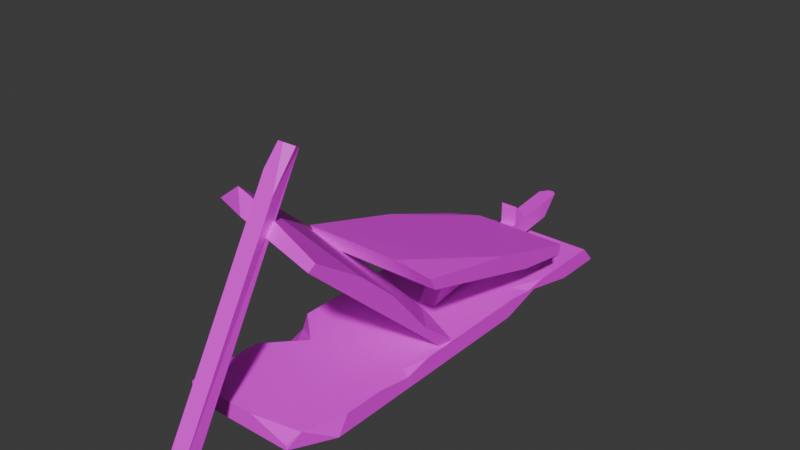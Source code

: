# Source: WoodHolderBroken.blend  (saved by Blender 4.2.66; exported with 4.5.12 LTS)
import bpy
from mathutils import Matrix  # noqa: F401  (used for matrix-valued properties, if any)

bpy.ops.wm.read_factory_settings(use_empty=True)
scene = bpy.context.scene
scene.name = 'Scene'

# ---- collections
col_collection = bpy.data.collections.new('Collection'); scene.collection.children.link(col_collection)

# ---- images (referenced by path relative to the original .blend; pixels are not part of the script)
import os
ASSET_DIR = os.environ.get("B2B_ASSET_DIR", "")  # directory of the original .blend (textures are referenced by path, not embedded)
HERE = os.path.dirname(os.path.abspath(__file__))  # packed textures are extracted next to this script under _unpacked/

def load_image(name, relpath, width, height, colorspace="sRGB"):
    """Load a texture the original file referenced (path relative to the .blend, or extracted next to this script)."""
    p = next((c for c in (os.path.join(HERE, relpath), os.path.join(ASSET_DIR, relpath)) if relpath and os.path.exists(c)), "")
    if p:
        img = bpy.data.images.load(p, check_existing=True)
        img.name = name
    else:  # same state as the original file: an image datablock whose file is absent (Cycles renders it pink)
        img = bpy.data.images.new(name, width, height)
        img.source = "FILE"
        img.filepath = "//" + (relpath or name)
    img.colorspace_settings.name = colorspace
    return img
img_texturepalette_png = load_image('TexturePalette.png', 'TexturePalette.png', 1024, 1024, 'sRGB')

# ---- materials (node trees are filled in below, after node groups)
mat_material = bpy.data.materials.new('Material')
mat_material.alpha_threshold = 0.0
mat_material.use_transparent_shadow = False
mat_material.roughness = 0.5
mat_material.line_color = (0.0, 0.0, 0.0, 1.0)

# ---- material node trees
mat_material.use_nodes = True; mat_material.node_tree.nodes.clear()
_N = mat_material.node_tree.nodes; _L = mat_material.node_tree.links
n0 = _N.new('ShaderNodeOutputMaterial'); n0.name = 'Material Output'; n0.location = (300, 300)
n1 = _N.new('ShaderNodeBsdfPrincipled'); n1.name = 'Principled BSDF'; n1.location = (10, 300)
n1.inputs[3].default_value = 1.45
n2 = _N.new('ShaderNodeTexImage'); n2.name = 'Image Texture'; n2.location = (-280, 280)
n2.image = img_texturepalette_png
_L.new(n1.outputs[0], n0.inputs[0])
_L.new(n2.outputs[0], n1.inputs[0])
n0.is_active_output = True

# ---- world
world_world = bpy.data.worlds.new('World'); scene.world = world_world
world_world.use_nodes = True; world_world.node_tree.nodes.clear()
_N = world_world.node_tree.nodes; _L = world_world.node_tree.links
n0 = _N.new('ShaderNodeOutputWorld'); n0.name = 'World Output'; n0.location = (300, 300)
n1 = _N.new('ShaderNodeBackground'); n1.name = 'Background'; n1.location = (10, 300)
n1.inputs[0].default_value = (0.05088, 0.05088, 0.05088, 1.0)
_L.new(n1.outputs[0], n0.inputs[0])
n0.is_active_output = True
world_world.color = (0.05088, 0.05088, 0.05088)
world_world.sun_shadow_jitter_overblur = 0.0

# ---- meshes
me_woodholder_cell_007 = bpy.data.meshes.new('WoodHolder_cell.007')
me_woodholder_cell_007.from_pydata([(-0.04062, 0.807, 0.05322), (-0.04062, 0.7257, 0.05322), (0.04062, 0.807, 0.05322), (-0.04062, 0.807, 0.2166), (0.04062, 0.807, 0.2165), (-0.04062, 0.7257, 0.3039), (0.04062, 0.7257, 0.3038), (0.04062, 0.7257, 0.05322), (0.04062, 0.807, 0.2165), (-0.04062, 0.807, 0.2166), (-0.04062, 0.7257, 0.3039), (0.04062, 0.7257, 0.3038), (-0.2404, 0.5709, 0.1939), (0.3758, 0.5936, 0.2734), (0.3758, -0.2849, 0.4379), (0.3758, 0.1351, 0.4041), (-0.07701, 0.5936, 0.2734), (-0.2404, 0.5833, 0.2373), (-0.2404, 0.1381, 0.4032), (0.3758, 0.3175, 0.2662), (0.3432, 0.5709, 0.1939), (0.3758, 0.5799, 0.2253), (-0.2404, -0.3246, 0.4493), (-0.2404, -0.3759, 0.5498), (-0.07524, -0.3758, 0.5496), (0.2123, -0.3739, 0.5459), (0.3758, -0.3284, 0.4566), (0.3756, -0.3558, 0.5105), (0.3758, -0.3246, 0.4493), (-0.2404, -0.3759, 0.5498), (-0.07524, -0.3758, 0.5496), (-0.2404, -0.3246, 0.4493), (0.2123, -0.3739, 0.5459), (0.3758, -0.3284, 0.4566), (0.3756, -0.3558, 0.5105), (0.3758, -0.3246, 0.4493), (0.2789, -0.9129, 0.7445), (0.1438, -0.1163, 0.1793), (0.3048, -0.4901, 0.4711), (0.2997, -0.2805, 0.2222), (-0.1414, -0.7882, 0.8724), (0.2881, -0.8854, 0.7751), (0.3011, -0.6654, 0.6295), (-0.1251, -0.8476, 0.8071), (-0.3214, -0.768, 0.7946), (-0.2984, -0.4827, 0.6453), (-0.2054, -0.7779, 0.8824), (-0.2776, -0.0747, 0.1593), (-0.3077, -0.1268, 0.215), (-0.3, -0.05441, 0.1891), (-0.3055, -0.02668, 0.1246), (-0.275, -0.1583, 0.347), (-0.2911, -0.1421, 0.3375), (-0.2951, -0.1657, 0.3365), (-0.293, -0.2303, 0.4172), (0.1701, -0.1017, 0.04924), (0.2971, -0.1223, 0.03851), (0.3058, -0.124, 0.09759), (0.2958, -0.1221, 0.02981), (-0.2887, -0.02806, 0.2345), (-0.1298, -0.05374, 0.2097), (0.1516, -0.09918, 0.1618), (0.2971, -0.1223, 0.03851), (0.2958, -0.1221, 0.02981), (0.1701, -0.1017, 0.04924), (-0.3055, -0.02668, 0.1246), (-0.2887, -0.02806, 0.2345), (0.3058, -0.124, 0.09759), (-0.1298, -0.05374, 0.2097), (0.1516, -0.09918, 0.1618), (-0.06108, 1.127, 0.1421), (-0.06373, 1.124, 0.1885), (-0.03022, 1.129, 0.144), (0.008264, 0.03483, 0.08938), (-0.001897, 0.1177, 0.1746), (0.0892, 0.03975, 0.09426), (0.07904, 0.1226, 0.1795), (0.02778, 1.007, 0.141), (0.01644, 1.108, 0.2271), (-0.003883, 1.126, 0.2268), (-0.03113, 1.125, 0.2252), (-0.06351, 1.088, 0.2214), (-0.001897, 0.1177, 0.1746), (0.008264, 0.03483, 0.08938), (0.0892, 0.03975, 0.09426), (0.07904, 0.1226, 0.1795), (-0.3081, -1.0, 0.0), (-0.3081, -0.5923, 2.041e-05), (-0.3081, -1.0, 0.08259), (0.2107, -1.0, 0.0), (0.2107, -1.0, 0.02249), (0.3081, -0.8158, 0.0), (0.3081, -0.7653, 0.08259), (0.3081, 0.2997, 0.0), (0.2532, -0.9575, 0.08259), (0.02762, -1.0, 0.08259), (0.3081, 0.5, 0.05721), (0.03417, 0.5, 0.0), (0.3081, 0.7598, 0.0), (0.3081, 1.0, 0.0), (-0.3081, 1.0, 0.0), (0.3081, 1.0, 0.008777), (0.3081, 0.9313, 0.08259), (-0.3081, 1.0, 0.009298), (-0.3081, 0.9782, 0.0327), (-0.1498, 0.9317, 0.08259), (-0.3081, 0.8133, 0.08259), (-0.3081, -0.3467, 0.08259), (-0.153, -0.487, 0.08259), (-0.3081, -0.3777, 0.01903), (-0.2219, -0.4946, 0.05533), (-0.3081, -0.3769, 1.888e-05), (-0.2918, -0.5, 2.292e-05), (-0.3081, -0.5996, 0.05366), (-0.3081, -0.6534, 0.08259), (0.3081, 0.5661, 0.08259), (0.2476, 0.4057, 0.08259), (0.3081, 0.455, 0.06812), (0.3081, 0.334, 0.08259), (0.3081, -0.2768, 0.08259), (0.3081, -0.4057, 0.05436), (0.2799, -0.4057, 0.08259), (0.3081, -0.5799, 0.08259), (0.3081, 1.0, 0.008777), (0.3081, 0.9313, 0.08259), (-0.3081, 1.0, 0.009298), (-0.3081, 0.9782, 0.0327), (-0.1498, 0.9317, 0.08259), (-0.04062, -1.367, 0.009762), (-0.04062, -1.297, -0.03065), (0.04062, -1.367, 0.009762), (-0.04062, -0.7962, 1.006), (-0.01798, -0.7399, 1.104), (-0.01798, -0.6694, 1.063), (-0.04062, -0.6972, 1.015), (0.007081, -0.6694, 1.063), (0.02467, -1.297, -0.03065), (0.02853, -0.6824, 1.071), (0.04062, -0.7109, 1.087), (0.04062, -1.311, -0.02272), (0.00715, -0.7399, 1.104), (0.04062, -0.835, 0.9381)], [], [(0, 1, 10, 9), (0, 2, 7, 1), (2, 0, 9, 8), (3, 5, 11, 4), (10, 1, 7, 6), (6, 7, 2, 8), (34, 32, 30, 29, 31, 35, 33), (28, 14, 26), (27, 15, 25), (26, 14, 19, 21, 13, 15, 27), (17, 18, 16), (23, 18, 17, 12, 22), (17, 16, 13, 21, 20, 12), (20, 21, 19), (25, 15, 13, 16, 18, 23, 24), (20, 19, 14, 28, 22, 12), (65, 47, 49), (65, 49, 48, 44, 45, 54, 53, 52, 66), (62, 39, 38, 42, 41, 36, 63), (61, 37, 39, 67), (67, 39, 62), (46, 43, 36, 41, 40), (39, 37, 38), (40, 41, 42), (46, 45, 44), (53, 54, 51), (43, 46, 44), (49, 47, 48), (46, 40, 42, 38, 37, 51, 54, 45), (59, 68, 69, 57, 56, 58, 64, 50), (47, 65, 55, 63, 36, 43, 44, 48), (51, 52, 53), (66, 52, 51, 37, 61, 60), (71, 70, 83, 82, 81), (71, 80, 79, 72, 70), (83, 70, 72, 77, 84), (85, 74, 73, 75), (84, 77, 78, 76), (79, 78, 77), (79, 77, 72), (76, 78, 79, 80, 81, 82), (71, 81, 80), (87, 86, 88, 114, 113), (100, 99, 98, 97, 93, 91, 89, 86, 87, 112, 111), (89, 90, 95, 88, 86), (94, 90, 89, 91), (92, 94, 91), (91, 93, 96, 98, 99, 123, 124, 115, 117, 118, 119, 120, 122, 92), (106, 107, 108, 114, 88, 95, 94, 92, 122, 121, 119, 118, 116, 115, 124, 105), (95, 90, 94), (97, 96, 93), (97, 98, 96), (99, 100, 125, 123), (101, 103, 126, 127, 102), (111, 109, 107, 106, 104, 125, 100), (104, 106, 105), (108, 107, 109, 110), (112, 110, 109, 111), (110, 112, 87, 113), (114, 108, 110, 113), (116, 117, 115), (116, 118, 117), (119, 121, 120), (121, 122, 120), (129, 128, 131, 134), (129, 136, 139, 130, 128), (131, 128, 130, 141, 140, 132), (131, 132, 133), (134, 131, 133), (135, 136, 129, 134, 133), (137, 135, 133, 132, 140, 138), (136, 135, 137, 139), (139, 137, 138, 141, 130), (141, 138, 140)])
_k = set([(3, 4), (3, 5), (4, 11), (5, 11), (6, 8), (6, 10), (8, 9), (9, 10), (22, 23), (22, 28), (23, 24), (24, 25), (25, 27), (26, 27), (26, 28), (29, 30), (29, 31), (30, 32), (31, 35), (32, 34), (33, 34), (33, 35), (50, 59), (50, 64), (55, 63), (55, 65), (56, 57), (56, 58), (57, 69), (58, 64), (59, 68), (60, 61), (60, 66), (61, 67), (62, 63), (62, 67), (65, 66), (68, 69), (73, 74), (73, 75), (74, 85), (75, 85), (76, 82), (76, 84), (82, 83), (83, 84), (101, 102), (101, 103), (102, 127), (103, 126), (104, 105), (104, 125), (105, 124), (123, 124), (123, 125), (126, 127)])
me_woodholder_cell_007.attributes.new('sharp_edge', 'BOOLEAN', 'EDGE').data.foreach_set('value', [ (min(e.vertices), max(e.vertices)) in _k for e in me_woodholder_cell_007.edges])
_uv = me_woodholder_cell_007.uv_layers.new(name='UVMap')
_uv.uv.foreach_set('vector', [0.4732, 0.6015, 0.4725, 0.6015, 0.4725, 0.5992, 0.4732, 0.6, 0.4509, 0.6081, 0.4516, 0.6081, 0.4516, 0.6088, 0.4509, 0.6088, 0.4746, 0.6128, 0.4739, 0.6128, 0.4739, 0.6113, 0.4746, 0.6113, 0.8377, 0.3794, 0.8349, 0.3766, 0.84, 0.3766, 0.8428, 0.3794, 0.4739, 0.5992, 0.4739, 0.6015, 0.4732, 0.6015, 0.4732, 0.5992, 0.4754, 0.6104, 0.4754, 0.6126, 0.4746, 0.6126, 0.4746, 0.6112, 0.8292, 0.3523, 0.8307, 0.356, 0.849, 0.3742, 0.8594, 0.3846, 0.8568, 0.3846, 0.8292, 0.3539, 0.8292, 0.3537, 0.04593, 0.5653, 0.04593, 0.5649, 0.04599, 0.5653, 0.03248, 0.5661, 0.03247, 0.5706, 0.031, 0.5659, 0.04599, 0.5653, 0.04593, 0.5649, 0.04593, 0.5593, 0.04623, 0.5569, 0.04667, 0.5569, 0.04667, 0.5612, 0.04638, 0.5657, 0.02696, 0.5749, 0.02694, 0.5706, 0.02841, 0.5749, 0.04516, 0.5659, 0.04518, 0.5707, 0.04486, 0.5749, 0.04445, 0.5749, 0.04442, 0.5666, 0.02173, 0.5804, 0.02139, 0.579, 0.02139, 0.5749, 0.02184, 0.5749, 0.02213, 0.5752, 0.02213, 0.5804, 0.04326, 0.5569, 0.04357, 0.5569, 0.04356, 0.5593, 0.031, 0.5659, 0.03247, 0.5706, 0.03247, 0.5749, 0.02841, 0.5749, 0.02694, 0.5706, 0.02694, 0.5658, 0.02842, 0.5658, 0.04326, 0.5569, 0.04356, 0.5593, 0.04356, 0.5649, 0.04356, 0.5653, 0.03803, 0.5653, 0.03803, 0.5569, 0.03803, 0.5653, 0.03829, 0.5659, 0.03804, 0.5659, 0.04442, 0.5665, 0.04469, 0.5659, 0.04442, 0.5653, 0.04439, 0.5575, 0.04514, 0.5603, 0.04515, 0.5634, 0.045, 0.5643, 0.04515, 0.5645, 0.04516, 0.5658, 0.04599, 0.5654, 0.04627, 0.5675, 0.04667, 0.5704, 0.04667, 0.5725, 0.04631, 0.5749, 0.04593, 0.5749, 0.04593, 0.5653, 0.031, 0.5658, 0.03093, 0.5656, 0.03248, 0.5643, 0.03248, 0.5661, 0.04638, 0.5657, 0.04627, 0.5675, 0.04599, 0.5654, 0.02213, 0.5758, 0.02287, 0.5767, 0.02284, 0.5804, 0.02246, 0.5804, 0.02213, 0.5764, 0.03248, 0.5643, 0.03093, 0.5656, 0.03247, 0.5614, 0.02844, 0.5569, 0.03248, 0.5569, 0.03247, 0.5593, 0.04518, 0.5569, 0.04514, 0.5603, 0.04439, 0.5575, 0.045, 0.5643, 0.04515, 0.5634, 0.04516, 0.5643, 0.02287, 0.5767, 0.02213, 0.5758, 0.02287, 0.5749, 0.04469, 0.5659, 0.04443, 0.566, 0.04442, 0.5653, 0.02785, 0.5569, 0.02844, 0.5569, 0.03247, 0.5593, 0.03247, 0.5614, 0.03093, 0.5656, 0.02709, 0.5643, 0.02694, 0.5634, 0.02694, 0.5603, 0.8347, 0.3846, 0.8347, 0.3744, 0.8348, 0.3561, 0.8325, 0.3522, 0.834, 0.3536, 0.8342, 0.3539, 0.8373, 0.3539, 0.8373, 0.3846, 0.03829, 0.5659, 0.03803, 0.5653, 0.0424, 0.5653, 0.04356, 0.5653, 0.04356, 0.5749, 0.03984, 0.5749, 0.03803, 0.5743, 0.03803, 0.5666, 0.04516, 0.5643, 0.04515, 0.5645, 0.045, 0.5643, 0.02694, 0.5658, 0.02694, 0.5644, 0.02709, 0.5643, 0.03093, 0.5656, 0.031, 0.5658, 0.0284, 0.5658, 0.4728, 0.5902, 0.4732, 0.5902, 0.4732, 0.6, 0.4725, 0.5992, 0.4725, 0.5905, 0.4521, 0.6086, 0.4523, 0.6082, 0.4525, 0.6081, 0.4525, 0.6089, 0.4523, 0.609, 0.4739, 0.6113, 0.4739, 0.6015, 0.4742, 0.6015, 0.4746, 0.6026, 0.4746, 0.6113, 0.8461, 0.3766, 0.8512, 0.3766, 0.8512, 0.3794, 0.8461, 0.3794, 0.4746, 0.6111, 0.4746, 0.6024, 0.4754, 0.6015, 0.4754, 0.6103, 0.4525, 0.6081, 0.4527, 0.6083, 0.4525, 0.6092, 0.4501, 0.6081, 0.4494, 0.6092, 0.4494, 0.6081, 0.4732, 0.5992, 0.4732, 0.5903, 0.4734, 0.5901, 0.4736, 0.5901, 0.4739, 0.5904, 0.4739, 0.5992, 0.4728, 0.5902, 0.4725, 0.5905, 0.4725, 0.5901, 0.04439, 0.5712, 0.04439, 0.5749, 0.04365, 0.5749, 0.04365, 0.5718, 0.04391, 0.5713, 0.02139, 0.5569, 0.02692, 0.5569, 0.02692, 0.5591, 0.02446, 0.5614, 0.02692, 0.5632, 0.02692, 0.5732, 0.02604, 0.5749, 0.02139, 0.5749, 0.02139, 0.5712, 0.02153, 0.5704, 0.02139, 0.5693, 0.02287, 0.5753, 0.02307, 0.5753, 0.02361, 0.5769, 0.02362, 0.5799, 0.02288, 0.5799, 0.04593, 0.5745, 0.0454, 0.5749, 0.0452, 0.5749, 0.04518, 0.5732, 0.04592, 0.5728, 0.04593, 0.5745, 0.04518, 0.5732, 0.04518, 0.5732, 0.04519, 0.5632, 0.0457, 0.5614, 0.04519, 0.5591, 0.04519, 0.5569, 0.04527, 0.5569, 0.04593, 0.5576, 0.04593, 0.5608, 0.0458, 0.5618, 0.04593, 0.5629, 0.04592, 0.5684, 0.04567, 0.5696, 0.04592, 0.5711, 0.04592, 0.5728, 0.03248, 0.5732, 0.03248, 0.5628, 0.03388, 0.5615, 0.03248, 0.56, 0.03248, 0.5569, 0.0355, 0.5569, 0.03752, 0.5573, 0.03801, 0.559, 0.03801, 0.5607, 0.03776, 0.5623, 0.03801, 0.5634, 0.03801, 0.5689, 0.03747, 0.5696, 0.03801, 0.571, 0.03801, 0.5743, 0.03391, 0.5743, 0.02361, 0.5769, 0.02307, 0.5753, 0.02362, 0.5749, 0.02446, 0.5614, 0.02694, 0.5614, 0.02692, 0.5632, 0.02446, 0.5614, 0.02692, 0.5591, 0.02694, 0.5614, 0.04431, 0.5749, 0.04431, 0.5804, 0.04423, 0.5804, 0.04423, 0.5749, 0.8622, 0.05005, 0.8363, 0.05004, 0.8358, 0.04954, 0.8414, 0.04848, 0.8606, 0.04848, 0.04439, 0.5693, 0.04422, 0.5693, 0.04365, 0.569, 0.04365, 0.5586, 0.04409, 0.5571, 0.0443, 0.5569, 0.04439, 0.5569, 0.0325, 0.5747, 0.03248, 0.5732, 0.03391, 0.5743, 0.04357, 0.5703, 0.04365, 0.569, 0.04422, 0.5693, 0.04385, 0.5704, 0.04438, 0.5704, 0.04385, 0.5704, 0.04422, 0.5693, 0.04439, 0.5693, 0.04385, 0.5704, 0.04438, 0.5704, 0.04439, 0.5712, 0.04391, 0.5713, 0.03248, 0.56, 0.03388, 0.5615, 0.03327, 0.5615, 0.0325, 0.5605, 0.03747, 0.5696, 0.03802, 0.57, 0.03801, 0.571, 0.03747, 0.5696, 0.03801, 0.5689, 0.03802, 0.57, 0.03801, 0.5634, 0.03776, 0.5623, 0.03803, 0.5623, 0.03776, 0.5623, 0.03801, 0.5607, 0.03803, 0.5623, 0.4732, 0.6128, 0.4725, 0.6128, 0.4725, 0.6025, 0.4732, 0.602, 0.4501, 0.6081, 0.4507, 0.6081, 0.4509, 0.6082, 0.4509, 0.6088, 0.4501, 0.6088, 0.4747, 0.5912, 0.4747, 0.6015, 0.4739, 0.6015, 0.4739, 0.5919, 0.4742, 0.5901, 0.4744, 0.5901, 0.4725, 0.6025, 0.4725, 0.6015, 0.4732, 0.6015, 0.4732, 0.602, 0.4725, 0.6025, 0.4732, 0.6015, 0.4736, 0.6015, 0.4738, 0.6128, 0.4732, 0.6128, 0.4732, 0.602, 0.4734, 0.6015, 0.452, 0.6087, 0.4518, 0.6088, 0.4516, 0.6088, 0.4516, 0.6081, 0.4518, 0.6081, 0.4521, 0.6084, 0.4738, 0.6128, 0.4736, 0.6015, 0.4738, 0.6015, 0.4739, 0.6128, 0.4754, 0.6128, 0.4754, 0.6015, 0.4757, 0.6015, 0.476, 0.6032, 0.476, 0.6128, 0.476, 0.6032, 0.4757, 0.6015, 0.476, 0.6015])
me_woodholder_cell_007.materials.append(mat_material)
me_woodholder_cell_007.update()

# ---- objects
ob_woodholderbroken = bpy.data.objects.new('WoodHolderBroken', me_woodholder_cell_007)

# ---- transforms, parenting, visibility, modifiers, constraints
ob_woodholderbroken.location = (0.0, 0.0, 0.0)
ob_woodholderbroken.scale = (1.5, 1.5, 1.5)

# ---- collection membership
col_collection.objects.link(ob_woodholderbroken)

# ---- scene / render settings (as saved in the file)
scene.frame_start = 1; scene.frame_end = 250; scene.frame_set(1)
scene.render.engine = 'BLENDER_EEVEE_NEXT'
bpy.context.view_layer.update()

# ---- added for rendering (the .blend has no active camera and no usable light): camera, sun
cam_auto = bpy.data.cameras.new('AutoCamera')
cam_auto.lens = 50.0
cam_auto.sensor_width = 36.0
cam_auto.clip_end = 1000.0
ob_auto_camera = bpy.data.objects.new('AutoCamera', cam_auto)
scene.collection.objects.link(ob_auto_camera)
ob_auto_camera.location = (3.96709, -4.89042, 3.94588)
ob_auto_camera.rotation_euler = (1.09748, -7.21219e-08, 0.694738)
scene.camera = ob_auto_camera
light_auto_sun = bpy.data.lights.new('AutoSun', 'SUN')
light_auto_sun.energy = 3.0
light_auto_sun.angle = 0.0523599
ob_auto_sun = bpy.data.objects.new('AutoSun', light_auto_sun)
scene.collection.objects.link(ob_auto_sun)
ob_auto_sun.rotation_euler = (0.872665, 0.174533, 0.523599)
bpy.context.view_layer.update()
